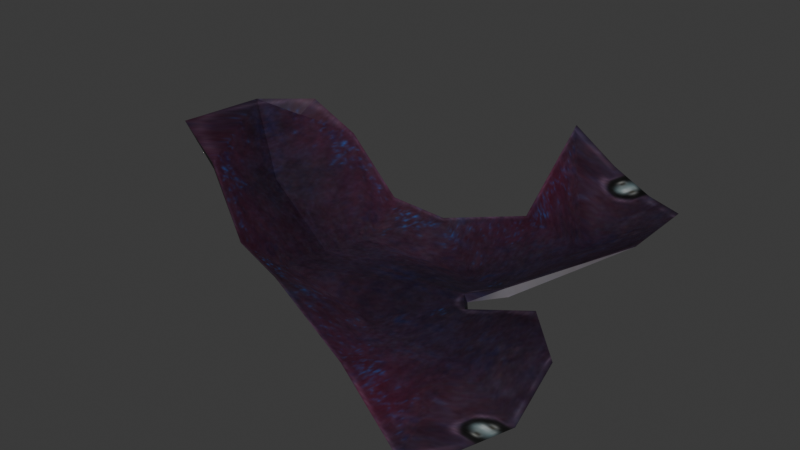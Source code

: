 # Source: hull_shell.blend  (saved by Blender 4.0.36; exported with 4.5.12 LTS)
import bpy
from mathutils import Matrix  # noqa: F401  (used for matrix-valued properties, if any)

bpy.ops.wm.read_factory_settings(use_empty=True)
scene = bpy.context.scene
scene.name = 'Scene'

# ---- collections
col_collection = bpy.data.collections.new('Collection'); scene.collection.children.link(col_collection)

# ---- images (referenced by path relative to the original .blend; pixels are not part of the script)
import os
ASSET_DIR = os.environ.get("B2B_ASSET_DIR", "")  # directory of the original .blend (textures are referenced by path, not embedded)
HERE = os.path.dirname(os.path.abspath(__file__))  # packed textures are extracted next to this script under _unpacked/

def load_image(name, relpath, width, height, colorspace="sRGB"):
    """Load a texture the original file referenced (path relative to the .blend, or extracted next to this script)."""
    p = next((c for c in (os.path.join(HERE, relpath), os.path.join(ASSET_DIR, relpath)) if relpath and os.path.exists(c)), "")
    if p:
        img = bpy.data.images.load(p, check_existing=True)
        img.name = name
    else:  # same state as the original file: an image datablock whose file is absent (Cycles renders it pink)
        img = bpy.data.images.new(name, width, height)
        img.source = "FILE"
        img.filepath = "//" + (relpath or name)
    img.colorspace_settings.name = colorspace
    return img
img_ghost = load_image('ghost', '_unpacked/ghost.36609d22.png', 512, 512, 'sRGB')

# ---- materials (node trees are filled in below, after node groups)
mat_ghost_shell = bpy.data.materials.new('ghost_shell')
mat_ghost_shell.use_transparent_shadow = False
mat_ghost_shell.diffuse_color = (0.6294, 0.2518, 0.5395, 1.0)
mat_ghost_metal = bpy.data.materials.new('ghost_metal')
mat_ghost_metal.use_transparent_shadow = False
mat_ghost_metal.diffuse_color = (0.2027, 0.6153, 0.2529, 1.0)

# ---- material node trees
mat_ghost_shell.use_nodes = True; mat_ghost_shell.node_tree.nodes.clear()
_N = mat_ghost_shell.node_tree.nodes; _L = mat_ghost_shell.node_tree.links
n0 = _N.new('ShaderNodeBsdfPrincipled'); n0.name = 'Principled BSDF'; n0.location = (-260, 0)
n0.inputs[3].default_value = 1.45
n1 = _N.new('ShaderNodeOutputMaterial'); n1.name = 'Material Output'; n1.location = (0, 0)
n2 = _N.new('ShaderNodeTexImage'); n2.name = 'Image Texture'; n2.location = (-1600, 500)
n2.image = img_ghost
_L.new(n0.outputs[0], n1.inputs[0])
_L.new(n2.outputs[0], n0.inputs[0])
n1.is_active_output = True
mat_ghost_metal.use_nodes = True; mat_ghost_metal.node_tree.nodes.clear()
_N = mat_ghost_metal.node_tree.nodes; _L = mat_ghost_metal.node_tree.links
n0 = _N.new('ShaderNodeBsdfPrincipled'); n0.name = 'Principled BSDF'; n0.location = (-260, 0)
n0.inputs[3].default_value = 1.45
n1 = _N.new('ShaderNodeOutputMaterial'); n1.name = 'Material Output'; n1.location = (0, 0)
n2 = _N.new('ShaderNodeTexImage'); n2.name = 'Image Texture'; n2.location = (-1600, 500)
n2.image = img_ghost
_L.new(n0.outputs[0], n1.inputs[0])
_L.new(n2.outputs[0], n0.inputs[0])
n1.is_active_output = True

# ---- world
world_world = bpy.data.worlds.new('World'); scene.world = world_world
world_world.use_nodes = True; world_world.node_tree.nodes.clear()
_N = world_world.node_tree.nodes; _L = world_world.node_tree.links
n0 = _N.new('ShaderNodeOutputWorld'); n0.name = 'World Output'; n0.location = (300, 300)
n1 = _N.new('ShaderNodeBackground'); n1.name = 'Background'; n1.location = (10, 300)
n1.inputs[0].default_value = (0.05088, 0.05088, 0.05088, 1.0)
_L.new(n1.outputs[0], n0.inputs[0])
n0.is_active_output = True
world_world.color = (0.05088, 0.05088, 0.05088)
world_world.use_sun_shadow = False
world_world.sun_shadow_jitter_overblur = 0.0

# ---- meshes
me_l6_standard_hull = bpy.data.meshes.new('L6 standard hull')
me_l6_standard_hull.from_pydata([(-29.7, 6.841, 16.71), (-22.9, 11.88, 16.91), (-24.19, 2.919, 11.79), (-18.89, 8.883, 11.62), (-15.53, 3.74, 8.706), (-6.648, 7.544, 0.2245), (-8.35, 1.553, -0.1937), (0.407, 8.311, -0.9997), (9.735, 3.569, -0.5362), (17.32, 12.8, 1.788), (18.66, 2.111, 3.807), (31.0, 20.85, 12.04), (30.34, 11.34, 11.05), (25.03, 24.52, 11.25), (17.32, 12.8, 1.788), (18.53, 26.61, 12.92), (9.177, 19.97, 5.054), (12.15, 26.6, 17.28), (9.177, 19.97, 5.054), (-1.337, 14.87, 3.331), (-9.004, 13.24, 4.819), (-15.38, 11.87, 13.46), (30.34, 11.34, 11.05), (17.97, 2.23, 4.696), (18.66, 2.111, 3.807), (15.59, -2.17, 3.881), (15.59, -2.17, 3.881), (17.97, -5.932, 5.594), (18.66, -6.124, 4.72), (29.31, -8.538, 11.04), (15.59, -2.17, 3.881), (9.991, -1.719, 1.309), (-0.09535, -1.389, -0.5563), (-8.745, -1.536, 0.2768), (-16.84, -2.753, 9.119), (17.97, -5.932, 5.594), (15.19, -2.366, 4.982), (18.66, -6.124, 4.72), (17.32, -14.13, 0.6563), (9.735, -8.98, 1.134), (0.407, -13.59, 2.322), (-0.1129, -7.711, -0.1817), (-8.35, -6.968, 0.7675), (-8.745, -1.536, 0.2768), (-16.09, -6.82, 9.903), (-16.84, -2.753, 9.119), (-24.19, 2.919, 11.79), (-20.08, -10.26, 14.19), (-29.7, 6.841, 16.71), (-24.36, -10.86, 20.06), (-17.0, -13.0, 16.94), (-9.004, -16.23, 9.474), (-6.648, -12.45, 3.209), (-1.337, -18.27, 8.634), (11.48, -20.54, 2.843), (-0.09535, -1.389, -0.5563), (9.991, -1.719, 1.309), (15.59, -2.17, 3.881), (29.31, -8.538, 11.04), (35.93, -15.46, 10.84), (33.72, -18.23, 3.293), (30.08, -22.87, 1.275), (25.19, -26.67, -0.223), (15.19, -2.366, 4.982), (15.59, -2.17, 3.881), (17.97, 2.23, 4.696), (-29.7, 6.841, 16.71), (-16.04, -3.048, 11.34), (-15.38, 11.87, 13.46), (-7.098, 5.679, 1.975), (-9.004, 13.24, 4.819), (-1.337, 14.87, 3.331), (8.683, 7.552, 0.6939), (9.177, 19.97, 5.054), (21.84, 13.58, 6.831), (12.15, 26.6, 17.28), (18.53, 26.61, 12.92), (25.03, 24.52, 11.25), (31.0, 20.85, 12.04), (30.34, 11.34, 11.05), (17.97, 2.23, 4.696), (15.19, -2.366, 4.982), (-8.37, -1.952, 2.637), (-29.7, 6.841, 16.71), (-17.0, -13.0, 16.94), (-16.04, -3.048, 11.34), (-7.098, -10.1, 4.216), (-8.37, -1.952, 2.637), (15.19, -2.366, 4.982), (8.683, -12.3, 3.653), (17.97, -5.932, 5.594), (24.24, -14.87, 5.646), (29.31, -8.538, 11.04), (35.93, -15.46, 10.84), (33.72, -18.23, 3.293), (30.08, -22.87, 1.275), (25.19, -26.67, -0.223), (11.48, -20.54, 2.843), (-1.337, -18.27, 8.634), (-9.004, -16.23, 9.474), (-22.9, 11.88, 16.91), (-29.7, 6.841, 16.71), (-29.7, 6.841, 16.71), (-24.36, -10.86, 20.06)], [], [(0, 1, 2), (3, 2, 1), (2, 3, 4), (5, 4, 3), (4, 5, 6), (7, 6, 5), (6, 7, 8), (9, 8, 7), (8, 9, 10), (11, 10, 9), (10, 11, 12), (14, 13, 11), (13, 14, 15), (16, 15, 14), (15, 16, 17), (7, 18, 9), (18, 7, 19), (5, 19, 7), (19, 5, 20), (3, 20, 5), (20, 3, 21), (1, 21, 3), (22, 23, 24), (25, 24, 23), (26, 27, 28), (29, 28, 27), (10, 30, 8), (31, 8, 30), (32, 8, 31), (8, 32, 6), (33, 6, 32), (6, 33, 4), (34, 4, 33), (4, 34, 2), (26, 36, 35), (37, 38, 39), (40, 39, 38), (39, 40, 41), (42, 41, 40), (41, 42, 43), (44, 43, 42), (43, 44, 45), (45, 44, 46), (47, 46, 44), (46, 47, 48), (48, 47, 49), (49, 47, 50), (50, 47, 51), (52, 51, 47), (51, 52, 53), (40, 53, 52), (53, 40, 54), (38, 54, 40), (47, 44, 52), (42, 52, 44), (52, 42, 40), (55, 41, 43), (41, 55, 39), (56, 39, 55), (57, 39, 56), (39, 57, 37), (59, 37, 58), (37, 59, 38), (60, 38, 59), (61, 38, 60), (38, 61, 54), (62, 54, 61), (63, 64, 65), (66, 67, 68), (69, 68, 67), (68, 69, 70), (70, 69, 71), (72, 71, 69), (71, 72, 73), (74, 73, 72), (73, 74, 75), (75, 74, 76), (76, 74, 77), (77, 74, 78), (78, 74, 79), (79, 74, 80), (72, 80, 74), (80, 72, 81), (69, 81, 72), (81, 69, 82), (67, 82, 69), (83, 84, 85), (86, 85, 84), (85, 86, 87), (87, 86, 88), (89, 88, 86), (88, 89, 90), (91, 90, 89), (90, 91, 92), (92, 91, 93), (93, 91, 94), (94, 91, 95), (95, 91, 96), (96, 91, 97), (89, 97, 91), (97, 89, 98), (86, 98, 89), (98, 86, 99), (84, 99, 86), (68, 100, 101), (103, 84, 102)])
me_l6_standard_hull.polygons.foreach_set('use_smooth', [True] * 106)
me_l6_standard_hull.polygons.foreach_set('material_index', [0, 0, 0, 0, 0, 0, 0, 0, 0, 0, 0, 0, 0, 0, 0, 0, 0, 0, 0, 0, 0, 0, 0, 0, 0, 0, 0, 0, 0, 0, 0, 0, 0, 0, 0, 0, 0, 0, 0, 0, 0, 0, 0, 0, 0, 0, 0, 0, 0, 0, 0, 0, 0, 0, 0, 0, 0, 0, 0, 0, 0, 0, 0, 0, 0, 0, 0, 0, 1, 1, 1, 1, 1, 1, 1, 1, 1, 1, 1, 1, 1, 1, 1, 1, 1, 1, 1, 1, 1, 1, 1, 1, 1, 1, 1, 1, 1, 1, 1, 1, 1, 1, 1, 1, 1, 1])
_uv = me_l6_standard_hull.uv_layers.new(name='UVMap_0')
_uv.uv.foreach_set('vector', [0.9916, 0.1473, 0.9523, 0.1708, 0.9916, 0.1955, 0.9492, 0.2154, 0.9916, 0.1955, 0.9523, 0.1708, 0.9916, 0.1955, 0.9492, 0.2154, 0.9698, 0.2487, 0.9248, 0.3414, 0.9698, 0.2487, 0.9492, 0.2154, 0.9698, 0.2487, 0.9248, 0.3414, 0.9615, 0.3361, 0.9168, 0.3938, 0.9615, 0.3361, 0.9248, 0.3414, 0.9615, 0.3361, 0.9168, 0.3938, 0.9495, 0.4545, 0.9011, 0.5171, 0.9495, 0.4545, 0.9168, 0.3938, 0.9495, 0.4545, 0.9011, 0.5171, 0.971, 0.5147, 0.9413, 0.6461, 0.971, 0.5147, 0.9011, 0.5171, 0.971, 0.5147, 0.9413, 0.6461, 0.978, 0.5967, 0.9011, 0.5171, 0.8971, 0.6461, 0.9413, 0.6461, 0.8971, 0.6461, 0.9011, 0.5171, 0.8596, 0.6461, 0.8521, 0.5001, 0.8596, 0.6461, 0.9011, 0.5171, 0.8596, 0.6461, 0.8521, 0.5001, 0.8319, 0.6461, 0.9168, 0.3938, 0.8521, 0.5001, 0.9011, 0.5171, 0.8521, 0.5001, 0.9168, 0.3938, 0.8755, 0.3836, 0.9248, 0.3414, 0.8755, 0.3836, 0.9168, 0.3938, 0.8755, 0.3836, 0.9248, 0.3414, 0.8944, 0.3167, 0.9492, 0.2154, 0.8944, 0.3167, 0.9248, 0.3414, 0.8944, 0.3167, 0.9492, 0.2154, 0.9203, 0.2354, 0.9523, 0.1708, 0.9203, 0.2354, 0.9492, 0.2154, 0.978, 0.5967, 0.9778, 0.5135, 0.971, 0.5147, 0.9916, 0.4932, 0.971, 0.5147, 0.9778, 0.5135, 0.9916, 0.4932, 0.9778, 0.5135, 0.971, 0.5147, 0.978, 0.5967, 0.971, 0.5147, 0.9778, 0.5135, 0.971, 0.5147, 0.9916, 0.4932, 0.9495, 0.4545, 0.9916, 0.4545, 0.9495, 0.4545, 0.9916, 0.4932, 0.9916, 0.3901, 0.9495, 0.4545, 0.9916, 0.4545, 0.9495, 0.4545, 0.9916, 0.3901, 0.9615, 0.3361, 0.9916, 0.3359, 0.9615, 0.3361, 0.9916, 0.3901, 0.9615, 0.3361, 0.9916, 0.3359, 0.9698, 0.2487, 0.9916, 0.2449, 0.9698, 0.2487, 0.9916, 0.3359, 0.9698, 0.2487, 0.9916, 0.2449, 0.9916, 0.1955, 0.9916, 0.4932, 0.9916, 0.5001, 0.9778, 0.5135, 0.971, 0.5147, 0.9011, 0.5171, 0.9495, 0.4545, 0.9168, 0.3938, 0.9495, 0.4545, 0.9011, 0.5171, 0.9495, 0.4545, 0.9168, 0.3938, 0.9559, 0.3901, 0.9615, 0.3361, 0.9559, 0.3901, 0.9168, 0.3938, 0.9559, 0.3901, 0.9615, 0.3361, 0.9916, 0.3359, 0.9698, 0.2487, 0.9916, 0.3359, 0.9615, 0.3361, 0.9916, 0.3359, 0.9698, 0.2487, 0.9916, 0.2449, 0.9916, 0.2449, 0.9698, 0.2487, 0.9916, 0.1955, 0.9492, 0.2154, 0.9916, 0.1955, 0.9698, 0.2487, 0.9916, 0.1955, 0.9492, 0.2154, 0.9916, 0.1473, 0.9916, 0.1473, 0.9492, 0.2154, 0.9523, 0.1708, 0.9523, 0.1708, 0.9492, 0.2154, 0.9203, 0.2354, 0.9203, 0.2354, 0.9492, 0.2154, 0.8944, 0.3167, 0.9248, 0.3414, 0.8944, 0.3167, 0.9492, 0.2154, 0.8944, 0.3167, 0.9248, 0.3414, 0.8755, 0.3836, 0.9168, 0.3938, 0.8755, 0.3836, 0.9248, 0.3414, 0.8755, 0.3836, 0.9168, 0.3938, 0.8521, 0.5001, 0.9011, 0.5171, 0.8521, 0.5001, 0.9168, 0.3938, 0.9492, 0.2154, 0.9698, 0.2487, 0.9248, 0.3414, 0.9615, 0.3361, 0.9248, 0.3414, 0.9698, 0.2487, 0.9248, 0.3414, 0.9615, 0.3361, 0.9168, 0.3938, 0.9916, 0.3901, 0.9559, 0.3901, 0.9916, 0.3359, 0.9559, 0.3901, 0.9916, 0.3901, 0.9495, 0.4545, 0.9916, 0.4545, 0.9495, 0.4545, 0.9916, 0.3901, 0.9916, 0.4932, 0.9495, 0.4545, 0.9916, 0.4545, 0.9495, 0.4545, 0.9916, 0.4932, 0.971, 0.5147, 0.9413, 0.6461, 0.971, 0.5147, 0.978, 0.5967, 0.971, 0.5147, 0.9413, 0.6461, 0.9011, 0.5171, 0.8971, 0.6461, 0.9011, 0.5171, 0.9413, 0.6461, 0.8596, 0.6461, 0.9011, 0.5171, 0.8971, 0.6461, 0.9011, 0.5171, 0.8596, 0.6461, 0.8521, 0.5001, 0.8319, 0.6461, 0.8521, 0.5001, 0.8596, 0.6461, 0.9916, 0.5001, 0.9916, 0.4932, 0.9778, 0.5135, 0.9916, 0.1473, 0.9916, 0.2665, 0.9203, 0.2354, 0.9386, 0.3684, 0.9203, 0.2354, 0.9916, 0.2665, 0.9203, 0.2354, 0.9386, 0.3684, 0.8944, 0.3167, 0.8944, 0.3167, 0.9386, 0.3684, 0.8755, 0.3836, 0.9289, 0.4542, 0.8755, 0.3836, 0.9386, 0.3684, 0.8755, 0.3836, 0.9289, 0.4542, 0.8521, 0.5001, 0.9216, 0.5723, 0.8521, 0.5001, 0.9289, 0.4542, 0.8521, 0.5001, 0.9216, 0.5723, 0.8319, 0.6461, 0.8319, 0.6461, 0.9216, 0.5723, 0.8596, 0.6461, 0.8596, 0.6461, 0.9216, 0.5723, 0.8971, 0.6461, 0.8971, 0.6461, 0.9216, 0.5723, 0.9413, 0.6461, 0.9413, 0.6461, 0.9216, 0.5723, 0.9754, 0.5978, 0.9754, 0.5978, 0.9216, 0.5723, 0.971, 0.5147, 0.9289, 0.4542, 0.971, 0.5147, 0.9216, 0.5723, 0.971, 0.5147, 0.9289, 0.4542, 0.9916, 0.4932, 0.9386, 0.3684, 0.9916, 0.4932, 0.9289, 0.4542, 0.9916, 0.4932, 0.9386, 0.3684, 0.9916, 0.363, 0.9916, 0.2665, 0.9916, 0.363, 0.9386, 0.3684, 0.9916, 0.1473, 0.9203, 0.2354, 0.9916, 0.2665, 0.9386, 0.3684, 0.9916, 0.2665, 0.9203, 0.2354, 0.9916, 0.2665, 0.9386, 0.3684, 0.9916, 0.363, 0.9916, 0.363, 0.9386, 0.3684, 0.9916, 0.4932, 0.9289, 0.4542, 0.9916, 0.4932, 0.9386, 0.3684, 0.9916, 0.4932, 0.9289, 0.4542, 0.971, 0.5147, 0.9216, 0.5723, 0.971, 0.5147, 0.9289, 0.4542, 0.971, 0.5147, 0.9216, 0.5723, 0.9754, 0.5978, 0.9754, 0.5978, 0.9216, 0.5723, 0.9413, 0.6461, 0.9413, 0.6461, 0.9216, 0.5723, 0.8971, 0.6461, 0.8971, 0.6461, 0.9216, 0.5723, 0.8596, 0.6461, 0.8596, 0.6461, 0.9216, 0.5723, 0.8319, 0.6461, 0.8319, 0.6461, 0.9216, 0.5723, 0.8521, 0.5001, 0.9289, 0.4542, 0.8521, 0.5001, 0.9216, 0.5723, 0.8521, 0.5001, 0.9289, 0.4542, 0.8755, 0.3836, 0.9386, 0.3684, 0.8755, 0.3836, 0.9289, 0.4542, 0.8755, 0.3836, 0.9386, 0.3684, 0.8944, 0.3167, 0.9203, 0.2354, 0.8944, 0.3167, 0.9386, 0.3684, 0.9203, 0.2354, 0.9523, 0.1708, 0.9916, 0.1473, 0.9523, 0.1708, 0.9203, 0.2354, 0.9916, 0.1473])
me_l6_standard_hull.materials.append(mat_ghost_shell)
me_l6_standard_hull.materials.append(mat_ghost_metal)
me_l6_standard_hull.update()
arm_armature = bpy.data.armatures.new('Armature')  # bones are not reproduced

# ---- objects
ob_armature = bpy.data.objects.new('Armature', arm_armature)
ob_l6_standard_hull = bpy.data.objects.new('L6 standard hull', me_l6_standard_hull)
ob_ground_point = bpy.data.objects.new('#ground_point', None)

# ---- transforms, parenting, visibility, modifiers, constraints
ob_armature.location = (0.0, 0.0, 0.0)
ob_l6_standard_hull.parent = ob_armature
ob_l6_standard_hull.location = (0.0, 0.0, 0.0)
_vg = ob_l6_standard_hull.vertex_groups.new(name='root')
_vg.add([0, 1, 2, 3, 4, 5, 6, 7, 8, 9, 10, 11, 12, 13, 14, 15, 16, 17, 18, 19, 20, 21, 22, 23, 24, 25, 26, 27, 28, 29, 30, 31, 32, 33, 34, 35, 36, 37, 38, 39, 40, 41, 42, 43, 44, 45, 46, 47, 48, 49, 50, 51, 52, 53, 54, 55, 56, 57, 58, 59, 60, 61, 62, 63, 64, 65, 66, 67, 68, 69, 70, 71, 72, 73, 74, 75, 76, 77, 78, 79, 80, 81, 82, 83, 84, 85, 86, 87, 88, 89, 90, 91, 92, 93, 94, 95, 96, 97, 98, 99, 100, 101, 102, 103], 1.0, 'REPLACE')
_m = ob_l6_standard_hull.modifiers.new('Armature', 'ARMATURE')
_m.object = ob_armature
ob_ground_point.parent = ob_armature
ob_ground_point.location = (0.0, -1.0, 0.0)
ob_ground_point.empty_display_type = 'ARROWS'

# ---- collection membership
col_collection.objects.link(ob_armature)
col_collection.objects.link(ob_l6_standard_hull)
col_collection.objects.link(ob_ground_point)

# ---- scene / render settings (as saved in the file)
scene.frame_start = 1; scene.frame_end = 250; scene.frame_set(1)
scene.render.engine = 'BLENDER_EEVEE_NEXT'
scene.cycles.sampling_pattern = 'TABULATED_SOBOL'
bpy.context.view_layer.update()

# ---- added for rendering (the .blend has no active camera and no usable light): camera, sun
cam_auto = bpy.data.cameras.new('AutoCamera')
cam_auto.lens = 50.0
cam_auto.sensor_width = 36.0
cam_auto.clip_end = 1414.63
ob_auto_camera = bpy.data.objects.new('AutoCamera', cam_auto)
scene.collection.objects.link(ob_auto_camera)
ob_auto_camera.location = (83.721, -96.758, 74.0139)
ob_auto_camera.rotation_euler = (1.09748, -7.21219e-08, 0.694738)
scene.camera = ob_auto_camera
light_auto_sun = bpy.data.lights.new('AutoSun', 'SUN')
light_auto_sun.energy = 3.0
light_auto_sun.angle = 0.0523599
ob_auto_sun = bpy.data.objects.new('AutoSun', light_auto_sun)
scene.collection.objects.link(ob_auto_sun)
ob_auto_sun.rotation_euler = (0.872665, 0.174533, 0.523599)
bpy.context.view_layer.update()
